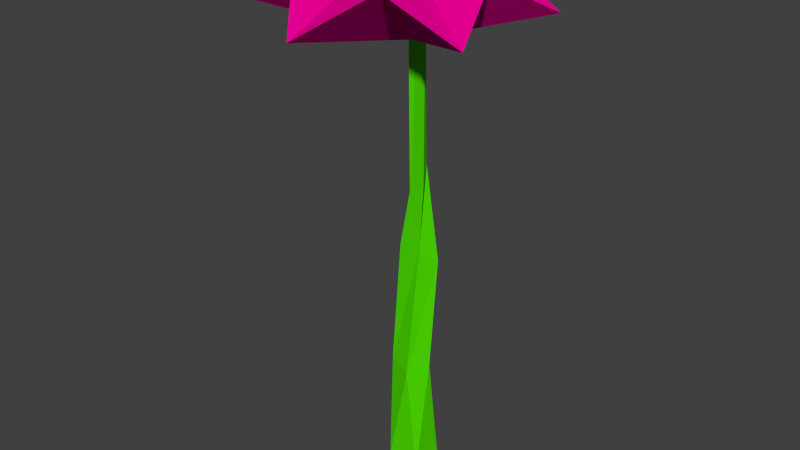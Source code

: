 # Source: flower7.blend  (saved by Blender 2.76.0; exported with 4.5.12 LTS)
import bpy
from mathutils import Matrix  # noqa: F401  (used for matrix-valued properties, if any)

bpy.ops.wm.read_factory_settings(use_empty=True)
scene = bpy.context.scene
scene.name = 'Scene'

# ---- collections
col_collection_1 = bpy.data.collections.new('Collection 1'); scene.collection.children.link(col_collection_1)

# ---- materials (node trees are filled in below, after node groups)
mat_stalk = bpy.data.materials.new('stalk')
mat_stalk.alpha_threshold = 0.0
mat_stalk.use_transparent_shadow = False
mat_stalk.diffuse_color = (0.08374, 0.8, 0.0, 1.0)
mat_stalk.roughness = 0.5
mat_flower7 = bpy.data.materials.new('Flower7')
mat_flower7.alpha_threshold = 0.0
mat_flower7.use_transparent_shadow = False
mat_flower7.diffuse_color = (0.8, 0.0, 0.2948, 1.0)
mat_flower7.roughness = 0.5

# ---- material node trees

# ---- world
world_world = bpy.data.worlds.new('World'); scene.world = world_world
world_world.color = (0.05088, 0.05088, 0.05088)
world_world.use_sun_shadow = False
world_world.sun_shadow_jitter_overblur = 0.0
world_world.cycles.sampling_method = 'MANUAL'
world_world.cycles.sample_map_resolution = 256

# ---- meshes
me_cube_001 = bpy.data.meshes.new('Cube.001')
me_cube_001.from_pydata([(-0.01633, -0.008443, -0.1319), (-0.008485, -0.0006, 0.1811), (-0.01633, 0.0141, -0.1319), (-0.008485, 0.006256, 0.1811), (0.006214, -0.008443, -0.1319), (-0.001629, -0.0006, 0.1811), (0.006214, 0.0141, -0.1319), (-0.001629, 0.006256, 0.1811), (-0.0126, -0.002282, 0.02897), (-0.008531, 0.01094, 0.01755), (0.008935, 0.007938, 0.0203), (0.004864, -0.00528, 0.03172), (-0.008551, 0.008034, -0.05131), (0.007885, 0.002006, -0.05462), (0.00166, -0.01345, -0.05593), (-0.01478, -0.007422, -0.05262), (-0.006532, -0.0007667, 0.06616), (-0.01118, 0.007916, 0.07594), (0.000797, 0.005945, 0.08355), (0.005449, -0.002738, 0.07377), (-0.01305, -0.002275, 0.2154), (-0.01305, -0.09123, 0.1791), (0.01738, -0.05498, 0.2027), (0.06399, -0.04675, 0.1791), (0.04781, -0.002275, 0.2027), (0.06399, 0.0422, 0.1791), (0.01738, 0.05043, 0.2027), (-0.004728, -0.002275, 0.161), (-0.01305, 0.08668, 0.1791), (-0.04348, 0.05043, 0.2027), (-0.09009, 0.0422, 0.1791), (-0.07391, -0.002275, 0.2027), (-0.09009, -0.04675, 0.1791), (-0.04348, -0.05498, 0.2027)], [], [(15, 12, 2, 0), (12, 13, 6, 2), (13, 14, 4, 6), (14, 15, 0, 4), (0, 2, 6, 4), (5, 7, 3, 1), (19, 16, 8, 11), (18, 19, 11, 10), (17, 18, 10, 9), (16, 17, 9, 8), (11, 8, 15, 14), (10, 11, 14, 13), (9, 10, 13, 12), (8, 9, 12, 15), (1, 3, 17, 16), (3, 7, 18, 17), (7, 5, 19, 18), (5, 1, 16, 19), (20, 21, 22), (20, 22, 23), (20, 23, 24), (20, 24, 25), (20, 25, 26), (20, 26, 28), (20, 28, 29), (20, 29, 30), (20, 30, 31), (20, 31, 32), (20, 32, 33), (20, 33, 21), (21, 27, 22), (22, 27, 23), (23, 27, 24), (24, 27, 25), (25, 27, 26), (26, 27, 28), (28, 27, 29), (29, 27, 30), (30, 27, 31), (31, 27, 32), (32, 27, 33), (33, 27, 21)])
me_cube_001.polygons.foreach_set('material_index', [0, 0, 0, 0, 0, 0, 0, 0, 0, 0, 0, 0, 0, 0, 0, 0, 0, 0, 1, 1, 1, 1, 1, 1, 1, 1, 1, 1, 1, 1, 1, 1, 1, 1, 1, 1, 1, 1, 1, 1, 1, 1])
me_cube_001.materials.append(mat_stalk)
me_cube_001.materials.append(mat_flower7)
me_cube_001.use_remesh_preserve_volume = False
me_cube_001.use_remesh_preserve_attributes = False
me_cube_001.use_mirror_vertex_groups = False
me_cube_001.update()

# ---- objects
ob_cube = bpy.data.objects.new('Cube', me_cube_001)

# ---- transforms, parenting, visibility, modifiers, constraints
ob_cube.location = (0.0, 0.0, -0.02136)
ob_cube.scale = (1.565, 1.565, 1.565)
ob_cube.lineart.crease_threshold = 0.0

# ---- collection membership
col_collection_1.objects.link(ob_cube)

# ---- scene / render settings (as saved in the file)
scene.frame_start = 1; scene.frame_end = 250; scene.frame_set(1)
scene.render.engine = 'BLENDER_EEVEE_NEXT'
scene.render.resolution_percentage = 50
scene.render.dither_intensity = 0.0
scene.cycles.use_denoising = False
scene.cycles.samples = 10
scene.cycles.sampling_pattern = 'TABULATED_SOBOL'
scene.cycles.light_sampling_threshold = 0.0
scene.cycles.use_adaptive_sampling = False
scene.cycles.use_light_tree = False
scene.cycles.blur_glossy = 0.0
scene.cycles.pixel_filter_type = 'GAUSSIAN'
scene.cycles.sample_clamp_indirect = 0.0
scene.view_settings.view_transform = 'Standard'
bpy.context.view_layer.update()

# ---- added for rendering (the .blend has no active camera and no usable light): camera, sun
cam_auto = bpy.data.cameras.new('AutoCamera')
cam_auto.lens = 50.0
cam_auto.sensor_width = 36.0
cam_auto.clip_end = 1000.0
ob_auto_camera = bpy.data.objects.new('AutoCamera', cam_auto)
scene.collection.objects.link(ob_auto_camera)
ob_auto_camera.location = (0.586808, -0.732227, 0.529719)
ob_auto_camera.rotation_euler = (1.09748, -7.21219e-08, 0.694738)
scene.camera = ob_auto_camera
light_auto_sun = bpy.data.lights.new('AutoSun', 'SUN')
light_auto_sun.energy = 3.0
light_auto_sun.angle = 0.0523599
ob_auto_sun = bpy.data.objects.new('AutoSun', light_auto_sun)
scene.collection.objects.link(ob_auto_sun)
ob_auto_sun.rotation_euler = (0.872665, 0.174533, 0.523599)
bpy.context.view_layer.update()
